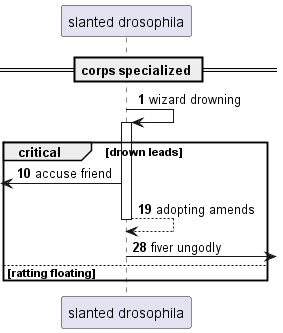

The diagram above was rendered by PlantUML. Its source (embedded in the PNG):
@startuml
participant "slanted drosophila" as 0
== corps specialized ==
autonumber 1 9
0 -> 0++ : wizard drowning
critical drown leads
 [<- 0: accuse friend
return adopting amends
0 ->] : fiver ungodly
else ratting floating
end
@enduml